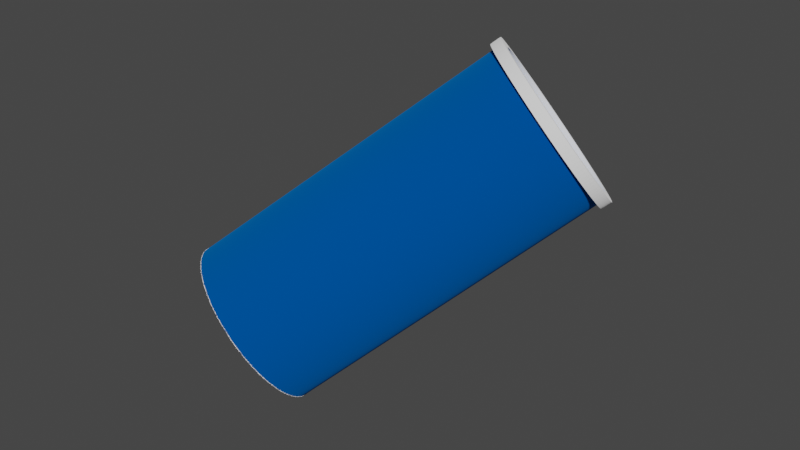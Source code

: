 # Source: cilindre.blend  (saved by Blender 4.2.66; exported with 4.5.12 LTS)
import bpy
from mathutils import Matrix  # noqa: F401  (used for matrix-valued properties, if any)

bpy.ops.wm.read_factory_settings(use_empty=True)
scene = bpy.context.scene
scene.name = 'Scene'

# ---- materials (node trees are filled in below, after node groups)
mat_white = bpy.data.materials.new('White')
mat_azurebluedark = bpy.data.materials.new('AzureBlueDark')

# ---- material node trees
mat_white.use_nodes = True; mat_white.node_tree.nodes.clear()
_N = mat_white.node_tree.nodes; _L = mat_white.node_tree.links
n0 = _N.new('ShaderNodeBsdfPrincipled'); n0.name = 'Principled BSDF'; n0.location = (10, 300)
n0.inputs[0].default_value = (1.0, 1.0, 1.0, 1.0)
n0.inputs[1].default_value = 1.0
n0.inputs[2].default_value = 1.0
n0.inputs[3].default_value = 0.0
n0.inputs[13].default_value = 1.0
n1 = _N.new('ShaderNodeOutputMaterial'); n1.name = 'Material Output'; n1.location = (300, 300)
_L.new(n0.outputs[0], n1.inputs[0])
n1.is_active_output = True
mat_azurebluedark.use_nodes = True; mat_azurebluedark.node_tree.nodes.clear()
_N = mat_azurebluedark.node_tree.nodes; _L = mat_azurebluedark.node_tree.links
n0 = _N.new('ShaderNodeBsdfPrincipled'); n0.name = 'Principled BSDF'; n0.location = (10, 300)
n0.inputs[0].default_value = (0.0, 0.2, 0.6, 1.0)
n0.inputs[1].default_value = 1.0
n0.inputs[2].default_value = 1.0
n0.inputs[3].default_value = 0.0
n0.inputs[13].default_value = 1.0
n0.inputs[27].default_value = (0.0, 0.2, 0.6, 1.0)
n1 = _N.new('ShaderNodeOutputMaterial'); n1.name = 'Material Output'; n1.location = (300, 300)
_L.new(n0.outputs[0], n1.inputs[0])
n1.is_active_output = True

# ---- world
world_world = bpy.data.worlds.new('World'); scene.world = world_world
world_world.use_nodes = True; world_world.node_tree.nodes.clear()
_N = world_world.node_tree.nodes; _L = world_world.node_tree.links
n0 = _N.new('ShaderNodeOutputWorld'); n0.name = 'World Output'; n0.location = (300, 300)
n1 = _N.new('ShaderNodeBackground'); n1.name = 'Background'; n1.location = (10, 300)
n1.inputs[0].default_value = (0.05088, 0.05088, 0.05088, 1.0)
_L.new(n1.outputs[0], n0.inputs[0])
n0.is_active_output = True
world_world.color = (0.05088, 0.05088, 0.05088)
world_world.use_sun_shadow = False
world_world.sun_shadow_jitter_overblur = 0.0

# ---- meshes
me_placeholder_mesh_004 = bpy.data.meshes.new('placeholder_mesh.004')
me_placeholder_mesh_004.from_pydata([(4.0, 0.0, 0.0), (3.995, 0.1963, 0.0), (3.981, 0.3921, 0.0), (3.957, 0.5869, 0.0), (3.923, 0.7804, 0.0), (3.88, 0.9719, 0.0), (3.828, 1.161, 0.0), (3.766, 1.348, 0.0), (3.696, 1.531, 0.0), (3.616, 1.71, 0.0), (3.528, 1.886, 0.0), (3.431, 2.056, 0.0), (3.326, 2.222, 0.0), (3.213, 2.383, 0.0), (3.092, 2.538, 0.0), (2.964, 2.686, 0.0), (2.828, 2.828, 0.0), (2.686, 2.964, 0.0), (2.538, 3.092, 0.0), (2.383, 3.213, 0.0), (2.222, 3.326, 0.0), (2.056, 3.431, 0.0), (1.886, 3.528, 0.0), (1.71, 3.616, 0.0), (1.531, 3.696, 0.0), (1.348, 3.766, 0.0), (1.161, 3.828, 0.0), (0.9719, 3.88, 0.0), (0.7804, 3.923, 0.0), (0.5869, 3.957, 0.0), (0.3921, 3.981, 0.0), (0.1963, 3.995, 0.0), (-4.196e-15, 4.0, 0.0), (-0.1963, 3.995, 0.0), (-0.3921, 3.981, 0.0), (-0.5869, 3.957, 0.0), (-0.7804, 3.923, 0.0), (-0.9719, 3.88, 0.0), (-1.161, 3.828, 0.0), (-1.348, 3.766, 0.0), (-1.531, 3.696, 0.0), (-1.71, 3.616, 0.0), (-1.886, 3.528, 0.0), (-2.056, 3.431, 0.0), (-2.222, 3.326, 0.0), (-2.383, 3.213, 0.0), (-2.538, 3.092, 0.0), (-2.686, 2.964, 0.0), (-2.828, 2.828, 0.0), (-2.964, 2.686, 0.0), (-3.092, 2.538, 0.0), (-3.213, 2.383, 0.0), (-3.326, 2.222, 0.0), (-3.431, 2.056, 0.0), (-3.528, 1.886, 0.0), (-3.616, 1.71, 0.0), (-3.696, 1.531, 0.0), (-3.766, 1.348, 0.0), (-3.828, 1.161, 0.0), (-3.88, 0.9719, 0.0), (-3.923, 0.7804, 0.0), (-3.957, 0.5869, 0.0), (-3.981, 0.3921, 0.0), (-3.995, 0.1963, 0.0), (-4.0, 9.372e-15, 0.0), (-3.995, -0.1963, 0.0), (-3.981, -0.3921, 0.0), (-3.957, -0.5869, 0.0), (-3.923, -0.7804, 0.0), (-3.88, -0.9719, 0.0), (-3.828, -1.161, 0.0), (-3.766, -1.348, 0.0), (-3.696, -1.531, 0.0), (-3.616, -1.71, 0.0), (-3.528, -1.886, 0.0), (-3.431, -2.056, 0.0), (-3.326, -2.222, 0.0), (-3.213, -2.383, 0.0), (-3.092, -2.538, 0.0), (-2.964, -2.686, 0.0), (-2.828, -2.828, 0.0), (-2.686, -2.964, 0.0), (-2.538, -3.092, 0.0), (-2.383, -3.213, 0.0), (-2.222, -3.326, 0.0), (-2.056, -3.431, 0.0), (-1.886, -3.528, 0.0), (-1.71, -3.616, 0.0), (-1.531, -3.696, 0.0), (-1.348, -3.766, 0.0), (-1.161, -3.828, 0.0), (-0.9719, -3.88, 0.0), (-0.7804, -3.923, 0.0), (-0.5869, -3.957, 0.0), (-0.3921, -3.981, 0.0), (-0.1963, -3.995, 0.0), (-2.916e-14, -4.0, 0.0), (0.1963, -3.995, 0.0), (0.3921, -3.981, 0.0), (0.5869, -3.957, 0.0), (0.7804, -3.923, 0.0), (0.9719, -3.88, 0.0), (1.161, -3.828, 0.0), (1.348, -3.766, 0.0), (1.531, -3.696, 0.0), (1.71, -3.616, 0.0), (1.886, -3.528, 0.0), (2.056, -3.431, 0.0), (2.222, -3.326, 0.0), (2.383, -3.213, 0.0), (2.538, -3.092, 0.0), (2.686, -2.964, 0.0), (2.828, -2.828, 0.0), (2.964, -2.686, 0.0), (3.092, -2.538, 0.0), (3.213, -2.383, 0.0), (3.326, -2.222, 0.0), (3.431, -2.056, 0.0), (3.528, -1.886, 0.0), (3.616, -1.71, 0.0), (3.696, -1.531, 0.0), (3.766, -1.348, 0.0), (3.828, -1.161, 0.0), (3.88, -0.9719, 0.0), (3.923, -0.7804, 0.0), (3.957, -0.5869, 0.0), (3.981, -0.3921, 0.0), (3.995, -0.1963, 0.0), (4.0, -5.072e-14, 0.0), (4.0, 9.229e-07, -16.0), (3.995, 0.1963, -16.0), (3.981, 0.3921, -16.0), (3.957, 0.5869, -16.0), (3.923, 0.7804, -16.0), (3.88, 0.9719, -16.0), (3.828, 1.161, -16.0), (3.766, 1.348, -16.0), (3.696, 1.531, -16.0), (3.616, 1.71, -16.0), (3.528, 1.886, -16.0), (3.431, 2.056, -16.0), (3.326, 2.222, -16.0), (3.213, 2.383, -16.0), (3.092, 2.538, -16.0), (2.964, 2.686, -16.0), (2.828, 2.828, -16.0), (2.686, 2.964, -16.0), (2.538, 3.092, -16.0), (2.383, 3.213, -16.0), (2.222, 3.326, -16.0), (2.056, 3.431, -16.0), (1.886, 3.528, -16.0), (1.71, 3.616, -16.0), (1.531, 3.696, -16.0), (1.348, 3.766, -16.0), (1.161, 3.828, -16.0), (0.9719, 3.88, -16.0), (0.7804, 3.923, -16.0), (0.5869, 3.957, -16.0), (0.3921, 3.981, -16.0), (0.1963, 3.995, -16.0), (2.964e-06, 4.0, -16.0), (-0.1963, 3.995, -16.0), (-0.3921, 3.981, -16.0), (-0.5869, 3.957, -16.0), (-0.7804, 3.923, -16.0), (-0.9719, 3.88, -16.0), (-1.161, 3.828, -16.0), (-1.348, 3.766, -16.0), (-1.531, 3.696, -16.0), (-1.71, 3.616, -16.0), (-1.886, 3.528, -16.0), (-2.056, 3.431, -16.0), (-2.222, 3.326, -16.0), (-2.383, 3.213, -16.0), (-2.538, 3.092, -16.0), (-2.686, 2.964, -16.0), (-2.828, 2.828, -16.0), (-2.964, 2.686, -16.0), (-3.092, 2.538, -16.0), (-3.213, 2.383, -16.0), (-3.326, 2.222, -16.0), (-3.431, 2.056, -16.0), (-3.528, 1.886, -16.0), (-3.616, 1.71, -16.0), (-3.696, 1.531, -16.0), (-3.766, 1.348, -16.0), (-3.828, 1.161, -16.0), (-3.88, 0.9719, -16.0), (-3.923, 0.7804, -16.0), (-3.957, 0.5869, -16.0), (-3.981, 0.3921, -16.0), (-3.995, 0.1963, -16.0), (-4.0, 1.127e-06, -16.0), (-3.995, -0.1963, -16.0), (-3.981, -0.3921, -16.0), (-3.957, -0.5869, -16.0), (-3.923, -0.7804, -16.0), (-3.88, -0.9719, -16.0), (-3.828, -1.161, -16.0), (-3.766, -1.348, -16.0), (-3.696, -1.531, -16.0), (-3.616, -1.71, -16.0), (-3.528, -1.886, -16.0), (-3.431, -2.056, -16.0), (-3.326, -2.222, -16.0), (-3.213, -2.383, -16.0), (-3.092, -2.538, -16.0), (-2.964, -2.686, -16.0), (-2.828, -2.828, -16.0), (-2.686, -2.964, -16.0), (-2.538, -3.092, -16.0), (-2.383, -3.213, -16.0), (-2.222, -3.326, -16.0), (-2.056, -3.431, -16.0), (-1.886, -3.528, -16.0), (-1.71, -3.616, -16.0), (-1.531, -3.696, -16.0), (-1.348, -3.766, -16.0), (-1.161, -3.828, -16.0), (-0.9719, -3.88, -16.0), (-0.7804, -3.923, -16.0), (-0.5869, -3.957, -16.0), (-0.3921, -3.981, -16.0), (-0.1963, -3.995, -16.0), (2.758e-06, -4.0, -16.0), (0.1963, -3.995, -16.0), (0.3921, -3.981, -16.0), (0.5869, -3.957, -16.0), (0.7804, -3.923, -16.0), (0.9719, -3.88, -16.0), (1.161, -3.828, -16.0), (1.348, -3.766, -16.0), (1.531, -3.696, -16.0), (1.71, -3.616, -16.0), (1.886, -3.528, -16.0), (2.056, -3.431, -16.0), (2.222, -3.326, -16.0), (2.383, -3.213, -16.0), (2.538, -3.092, -16.0), (2.686, -2.964, -16.0), (2.828, -2.828, -16.0), (2.964, -2.686, -16.0), (3.092, -2.538, -16.0), (3.213, -2.383, -16.0), (3.326, -2.222, -16.0), (3.431, -2.056, -16.0), (3.528, -1.886, -16.0), (3.616, -1.71, -16.0), (3.696, -1.531, -16.0), (3.766, -1.348, -16.0), (3.828, -1.161, -16.0), (3.88, -0.9719, -16.0), (3.923, -0.7804, -16.0), (3.957, -0.5869, -16.0), (3.981, -0.3921, -16.0), (3.995, -0.1963, -16.0), (4.0, 9.229e-07, -16.0)], [(0, 1), (1, 2), (2, 3), (3, 4), (4, 5), (5, 6), (6, 7), (7, 8), (8, 9), (9, 10), (10, 11), (11, 12), (12, 13), (13, 14), (14, 15), (15, 16), (16, 17), (17, 18), (18, 19), (19, 20), (20, 21), (21, 22), (22, 23), (23, 24), (24, 25), (25, 26), (26, 27), (27, 28), (28, 29), (29, 30), (30, 31), (31, 32), (32, 33), (33, 34), (34, 35), (35, 36), (36, 37), (37, 38), (38, 39), (39, 40), (40, 41), (41, 42), (42, 43), (43, 44), (44, 45), (45, 46), (46, 47), (47, 48), (48, 49), (49, 50), (50, 51), (51, 52), (52, 53), (53, 54), (54, 55), (55, 56), (56, 57), (57, 58), (58, 59), (59, 60), (60, 61), (61, 62), (62, 63), (63, 64), (64, 65), (65, 66), (66, 67), (67, 68), (68, 69), (69, 70), (70, 71), (71, 72), (72, 73), (73, 74), (74, 75), (75, 76), (76, 77), (77, 78), (78, 79), (79, 80), (80, 81), (81, 82), (82, 83), (83, 84), (84, 85), (85, 86), (86, 87), (87, 88), (88, 89), (89, 90), (90, 91), (91, 92), (92, 93), (93, 94), (94, 95), (95, 96), (96, 97), (97, 98), (98, 99), (99, 100), (100, 101), (101, 102), (102, 103), (103, 104), (104, 105), (105, 106), (106, 107), (107, 108), (108, 109), (109, 110), (110, 111), (111, 112), (112, 113), (113, 114), (114, 115), (115, 116), (116, 117), (117, 118), (118, 119), (119, 120), (120, 121), (121, 122), (122, 123), (123, 124), (124, 125), (125, 126), (126, 127), (127, 128), (129, 130), (130, 131), (131, 132), (132, 133), (133, 134), (134, 135), (135, 136), (136, 137), (137, 138), (138, 139), (139, 140), (140, 141), (141, 142), (142, 143), (143, 144), (144, 145), (145, 146), (146, 147), (147, 148), (148, 149), (149, 150), (150, 151), (151, 152), (152, 153), (153, 154), (154, 155), (155, 156), (156, 157), (157, 158), (158, 159), (159, 160), (160, 161), (161, 162), (162, 163), (163, 164), (164, 165), (165, 166), (166, 167), (167, 168), (168, 169), (169, 170), (170, 171), (171, 172), (172, 173), (173, 174), (174, 175), (175, 176), (176, 177), (177, 178), (178, 179), (179, 180), (180, 181), (181, 182), (182, 183), (183, 184), (184, 185), (185, 186), (186, 187), (187, 188), (188, 189), (189, 190), (190, 191), (191, 192), (192, 193), (193, 194), (194, 195), (195, 196), (196, 197), (197, 198), (198, 199), (199, 200), (200, 201), (201, 202), (202, 203), (203, 204), (204, 205), (205, 206), (206, 207), (207, 208), (208, 209), (209, 210), (210, 211), (211, 212), (212, 213), (213, 214), (214, 215), (215, 216), (216, 217), (217, 218), (218, 219), (219, 220), (220, 221), (221, 222), (222, 223), (223, 224), (224, 225), (225, 226), (226, 227), (227, 228), (228, 229), (229, 230), (230, 231), (231, 232), (232, 233), (233, 234), (234, 235), (235, 236), (236, 237), (237, 238), (238, 239), (239, 240), (240, 241), (241, 242), (242, 243), (243, 244), (244, 245), (245, 246), (246, 247), (247, 248), (248, 249), (249, 250), (250, 251), (251, 252), (252, 253), (253, 254), (254, 255), (255, 256), (256, 257)], [])
me_placeholder_mesh_004.materials.append(mat_white)
me_placeholder_mesh_004.update()
me_ellipticcylindermesh_003 = bpy.data.meshes.new('EllipticCylinderMesh.003')
me_ellipticcylindermesh_003.from_pydata([(1.0, 0.0, -8.0), (0.9995, 0.03141, -8.0), (0.998, 0.06279, -8.0), (0.9956, 0.09411, -8.0), (0.9921, 0.1253, -8.0), (0.9877, 0.1564, -8.0), (0.9823, 0.1874, -8.0), (0.9759, 0.2181, -8.0), (0.9686, 0.2487, -8.0), (0.9603, 0.279, -8.0), (0.9511, 0.309, -8.0), (0.9409, 0.3387, -8.0), (0.9298, 0.3681, -8.0), (0.9178, 0.3971, -8.0), (0.9048, 0.4258, -8.0), (0.891, 0.454, -8.0), (0.8763, 0.4818, -8.0), (0.8607, 0.509, -8.0), (0.8443, 0.5358, -8.0), (0.8271, 0.5621, -8.0), (0.809, 0.5878, -8.0), (0.7902, 0.6129, -8.0), (0.7705, 0.6374, -8.0), (0.7501, 0.6613, -8.0), (0.729, 0.6845, -8.0), (0.7071, 0.7071, -8.0), (0.6845, 0.729, -8.0), (0.6613, 0.7501, -8.0), (0.6374, 0.7705, -8.0), (0.6129, 0.7902, -8.0), (0.5878, 0.809, -8.0), (0.5621, 0.8271, -8.0), (0.5358, 0.8443, -8.0), (0.509, 0.8607, -8.0), (0.4818, 0.8763, -8.0), (0.454, 0.891, -8.0), (0.4258, 0.9048, -8.0), (0.3971, 0.9178, -8.0), (0.3681, 0.9298, -8.0), (0.3387, 0.9409, -8.0), (0.309, 0.9511, -8.0), (0.279, 0.9603, -8.0), (0.2487, 0.9686, -8.0), (0.2181, 0.9759, -8.0), (0.1874, 0.9823, -8.0), (0.1564, 0.9877, -8.0), (0.1253, 0.9921, -8.0), (0.09411, 0.9956, -8.0), (0.06279, 0.998, -8.0), (0.03141, 0.9995, -8.0), (-1.271e-15, 1.0, -8.0), (-0.03141, 0.9995, -8.0), (-0.06279, 0.998, -8.0), (-0.09411, 0.9956, -8.0), (-0.1253, 0.9921, -8.0), (-0.1564, 0.9877, -8.0), (-0.1874, 0.9823, -8.0), (-0.2181, 0.9759, -8.0), (-0.2487, 0.9686, -8.0), (-0.279, 0.9603, -8.0), (-0.309, 0.9511, -8.0), (-0.3387, 0.9409, -8.0), (-0.3681, 0.9298, -8.0), (-0.3971, 0.9178, -8.0), (-0.4258, 0.9048, -8.0), (-0.454, 0.891, -8.0), (-0.4818, 0.8763, -8.0), (-0.509, 0.8607, -8.0), (-0.5358, 0.8443, -8.0), (-0.5621, 0.8271, -8.0), (-0.5878, 0.809, -8.0), (-0.6129, 0.7902, -8.0), (-0.6374, 0.7705, -8.0), (-0.6613, 0.7501, -8.0), (-0.6845, 0.729, -8.0), (-0.7071, 0.7071, -8.0), (-0.729, 0.6845, -8.0), (-0.7501, 0.6613, -8.0), (-0.7705, 0.6374, -8.0), (-0.7902, 0.6129, -8.0), (-0.809, 0.5878, -8.0), (-0.8271, 0.5621, -8.0), (-0.8443, 0.5358, -8.0), (-0.8607, 0.509, -8.0), (-0.8763, 0.4818, -8.0), (-0.891, 0.454, -8.0), (-0.9048, 0.4258, -8.0), (-0.9178, 0.3971, -8.0), (-0.9298, 0.3681, -8.0), (-0.9409, 0.3387, -8.0), (-0.9511, 0.309, -8.0), (-0.9603, 0.279, -8.0), (-0.9686, 0.2487, -8.0), (-0.9759, 0.2181, -8.0), (-0.9823, 0.1874, -8.0), (-0.9877, 0.1564, -8.0), (-0.9921, 0.1253, -8.0), (-0.9956, 0.09411, -8.0), (-0.998, 0.06279, -8.0), (-0.9995, 0.03141, -8.0), (-1.0, 4.563e-15, -8.0), (-0.9995, -0.03141, -8.0), (-0.998, -0.06279, -8.0), (-0.9956, -0.09411, -8.0), (-0.9921, -0.1253, -8.0), (-0.9877, -0.1564, -8.0), (-0.9823, -0.1874, -8.0), (-0.9759, -0.2181, -8.0), (-0.9686, -0.2487, -8.0), (-0.9603, -0.279, -8.0), (-0.9511, -0.309, -8.0), (-0.9409, -0.3387, -8.0), (-0.9298, -0.3681, -8.0), (-0.9178, -0.3971, -8.0), (-0.9048, -0.4258, -8.0), (-0.891, -0.454, -8.0), (-0.8763, -0.4818, -8.0), (-0.8607, -0.509, -8.0), (-0.8443, -0.5358, -8.0), (-0.8271, -0.5621, -8.0), (-0.809, -0.5878, -8.0), (-0.7902, -0.6129, -8.0), (-0.7705, -0.6374, -8.0), (-0.7501, -0.6613, -8.0), (-0.729, -0.6845, -8.0), (-0.7071, -0.7071, -8.0), (-0.6845, -0.729, -8.0), (-0.6613, -0.7501, -8.0), (-0.6374, -0.7705, -8.0), (-0.6129, -0.7902, -8.0), (-0.5878, -0.809, -8.0), (-0.5621, -0.8271, -8.0), (-0.5358, -0.8443, -8.0), (-0.509, -0.8607, -8.0), (-0.4818, -0.8763, -8.0), (-0.454, -0.891, -8.0), (-0.4258, -0.9048, -8.0), (-0.3971, -0.9178, -8.0), (-0.3681, -0.9298, -8.0), (-0.3387, -0.9409, -8.0), (-0.309, -0.9511, -8.0), (-0.279, -0.9603, -8.0), (-0.2487, -0.9686, -8.0), (-0.2181, -0.9759, -8.0), (-0.1874, -0.9823, -8.0), (-0.1564, -0.9877, -8.0), (-0.1253, -0.9921, -8.0), (-0.09411, -0.9956, -8.0), (-0.06279, -0.998, -8.0), (-0.03141, -0.9995, -8.0), (-1.351e-14, -1.0, -8.0), (0.03141, -0.9995, -8.0), (0.06279, -0.998, -8.0), (0.09411, -0.9956, -8.0), (0.1253, -0.9921, -8.0), (0.1564, -0.9877, -8.0), (0.1874, -0.9823, -8.0), (0.2181, -0.9759, -8.0), (0.2487, -0.9686, -8.0), (0.279, -0.9603, -8.0), (0.309, -0.9511, -8.0), (0.3387, -0.9409, -8.0), (0.3681, -0.9298, -8.0), (0.3971, -0.9178, -8.0), (0.4258, -0.9048, -8.0), (0.454, -0.891, -8.0), (0.4818, -0.8763, -8.0), (0.509, -0.8607, -8.0), (0.5358, -0.8443, -8.0), (0.5621, -0.8271, -8.0), (0.5878, -0.809, -8.0), (0.6129, -0.7902, -8.0), (0.6374, -0.7705, -8.0), (0.6613, -0.7501, -8.0), (0.6845, -0.729, -8.0), (0.7071, -0.7071, -8.0), (0.729, -0.6845, -8.0), (0.7501, -0.6613, -8.0), (0.7705, -0.6374, -8.0), (0.7902, -0.6129, -8.0), (0.809, -0.5878, -8.0), (0.8271, -0.5621, -8.0), (0.8443, -0.5358, -8.0), (0.8607, -0.509, -8.0), (0.8763, -0.4818, -8.0), (0.891, -0.454, -8.0), (0.9048, -0.4258, -8.0), (0.9178, -0.3971, -8.0), (0.9298, -0.3681, -8.0), (0.9409, -0.3387, -8.0), (0.9511, -0.309, -8.0), (0.9603, -0.279, -8.0), (0.9686, -0.2487, -8.0), (0.9759, -0.2181, -8.0), (0.9823, -0.1874, -8.0), (0.9877, -0.1564, -8.0), (0.9921, -0.1253, -8.0), (0.9956, -0.09411, -8.0), (0.998, -0.06279, -8.0), (0.9995, -0.03141, -8.0), (1.0, -2.245e-14, -8.0), (1.0, 0.0, 8.0), (0.9995, 0.03141, 8.0), (0.998, 0.06279, 8.0), (0.9956, 0.09411, 8.0), (0.9921, 0.1253, 8.0), (0.9877, 0.1564, 8.0), (0.9823, 0.1874, 8.0), (0.9759, 0.2181, 8.0), (0.9686, 0.2487, 8.0), (0.9603, 0.279, 8.0), (0.9511, 0.309, 8.0), (0.9409, 0.3387, 8.0), (0.9298, 0.3681, 8.0), (0.9178, 0.3971, 8.0), (0.9048, 0.4258, 8.0), (0.891, 0.454, 8.0), (0.8763, 0.4818, 8.0), (0.8607, 0.509, 8.0), (0.8443, 0.5358, 8.0), (0.8271, 0.5621, 8.0), (0.809, 0.5878, 8.0), (0.7902, 0.6129, 8.0), (0.7705, 0.6374, 8.0), (0.7501, 0.6613, 8.0), (0.729, 0.6845, 8.0), (0.7071, 0.7071, 8.0), (0.6845, 0.729, 8.0), (0.6613, 0.7501, 8.0), (0.6374, 0.7705, 8.0), (0.6129, 0.7902, 8.0), (0.5878, 0.809, 8.0), (0.5621, 0.8271, 8.0), (0.5358, 0.8443, 8.0), (0.509, 0.8607, 8.0), (0.4818, 0.8763, 8.0), (0.454, 0.891, 8.0), (0.4258, 0.9048, 8.0), (0.3971, 0.9178, 8.0), (0.3681, 0.9298, 8.0), (0.3387, 0.9409, 8.0), (0.309, 0.9511, 8.0), (0.279, 0.9603, 8.0), (0.2487, 0.9686, 8.0), (0.2181, 0.9759, 8.0), (0.1874, 0.9823, 8.0), (0.1564, 0.9877, 8.0), (0.1253, 0.9921, 8.0), (0.09411, 0.9956, 8.0), (0.06279, 0.998, 8.0), (0.03141, 0.9995, 8.0), (-1.271e-15, 1.0, 8.0), (-0.03141, 0.9995, 8.0), (-0.06279, 0.998, 8.0), (-0.09411, 0.9956, 8.0), (-0.1253, 0.9921, 8.0), (-0.1564, 0.9877, 8.0), (-0.1874, 0.9823, 8.0), (-0.2181, 0.9759, 8.0), (-0.2487, 0.9686, 8.0), (-0.279, 0.9603, 8.0), (-0.309, 0.9511, 8.0), (-0.3387, 0.9409, 8.0), (-0.3681, 0.9298, 8.0), (-0.3971, 0.9178, 8.0), (-0.4258, 0.9048, 8.0), (-0.454, 0.891, 8.0), (-0.4818, 0.8763, 8.0), (-0.509, 0.8607, 8.0), (-0.5358, 0.8443, 8.0), (-0.5621, 0.8271, 8.0), (-0.5878, 0.809, 8.0), (-0.6129, 0.7902, 8.0), (-0.6374, 0.7705, 8.0), (-0.6613, 0.7501, 8.0), (-0.6845, 0.729, 8.0), (-0.7071, 0.7071, 8.0), (-0.729, 0.6845, 8.0), (-0.7501, 0.6613, 8.0), (-0.7705, 0.6374, 8.0), (-0.7902, 0.6129, 8.0), (-0.809, 0.5878, 8.0), (-0.8271, 0.5621, 8.0), (-0.8443, 0.5358, 8.0), (-0.8607, 0.509, 8.0), (-0.8763, 0.4818, 8.0), (-0.891, 0.454, 8.0), (-0.9048, 0.4258, 8.0), (-0.9178, 0.3971, 8.0), (-0.9298, 0.3681, 8.0), (-0.9409, 0.3387, 8.0), (-0.9511, 0.309, 8.0), (-0.9603, 0.279, 8.0), (-0.9686, 0.2487, 8.0), (-0.9759, 0.2181, 8.0), (-0.9823, 0.1874, 8.0), (-0.9877, 0.1564, 8.0), (-0.9921, 0.1253, 8.0), (-0.9956, 0.09411, 8.0), (-0.998, 0.06279, 8.0), (-0.9995, 0.03141, 8.0), (-1.0, 4.563e-15, 8.0), (-0.9995, -0.03141, 8.0), (-0.998, -0.06279, 8.0), (-0.9956, -0.09411, 8.0), (-0.9921, -0.1253, 8.0), (-0.9877, -0.1564, 8.0), (-0.9823, -0.1874, 8.0), (-0.9759, -0.2181, 8.0), (-0.9686, -0.2487, 8.0), (-0.9603, -0.279, 8.0), (-0.9511, -0.309, 8.0), (-0.9409, -0.3387, 8.0), (-0.9298, -0.3681, 8.0), (-0.9178, -0.3971, 8.0), (-0.9048, -0.4258, 8.0), (-0.891, -0.454, 8.0), (-0.8763, -0.4818, 8.0), (-0.8607, -0.509, 8.0), (-0.8443, -0.5358, 8.0), (-0.8271, -0.5621, 8.0), (-0.809, -0.5878, 8.0), (-0.7902, -0.6129, 8.0), (-0.7705, -0.6374, 8.0), (-0.7501, -0.6613, 8.0), (-0.729, -0.6845, 8.0), (-0.7071, -0.7071, 8.0), (-0.6845, -0.729, 8.0), (-0.6613, -0.7501, 8.0), (-0.6374, -0.7705, 8.0), (-0.6129, -0.7902, 8.0), (-0.5878, -0.809, 8.0), (-0.5621, -0.8271, 8.0), (-0.5358, -0.8443, 8.0), (-0.509, -0.8607, 8.0), (-0.4818, -0.8763, 8.0), (-0.454, -0.891, 8.0), (-0.4258, -0.9048, 8.0), (-0.3971, -0.9178, 8.0), (-0.3681, -0.9298, 8.0), (-0.3387, -0.9409, 8.0), (-0.309, -0.9511, 8.0), (-0.279, -0.9603, 8.0), (-0.2487, -0.9686, 8.0), (-0.2181, -0.9759, 8.0), (-0.1874, -0.9823, 8.0), (-0.1564, -0.9877, 8.0), (-0.1253, -0.9921, 8.0), (-0.09411, -0.9956, 8.0), (-0.06279, -0.998, 8.0), (-0.03141, -0.9995, 8.0), (-1.351e-14, -1.0, 8.0), (0.03141, -0.9995, 8.0), (0.06279, -0.998, 8.0), (0.09411, -0.9956, 8.0), (0.1253, -0.9921, 8.0), (0.1564, -0.9877, 8.0), (0.1874, -0.9823, 8.0), (0.2181, -0.9759, 8.0), (0.2487, -0.9686, 8.0), (0.279, -0.9603, 8.0), (0.309, -0.9511, 8.0), (0.3387, -0.9409, 8.0), (0.3681, -0.9298, 8.0), (0.3971, -0.9178, 8.0), (0.4258, -0.9048, 8.0), (0.454, -0.891, 8.0), (0.4818, -0.8763, 8.0), (0.509, -0.8607, 8.0), (0.5358, -0.8443, 8.0), (0.5621, -0.8271, 8.0), (0.5878, -0.809, 8.0), (0.6129, -0.7902, 8.0), (0.6374, -0.7705, 8.0), (0.6613, -0.7501, 8.0), (0.6845, -0.729, 8.0), (0.7071, -0.7071, 8.0), (0.729, -0.6845, 8.0), (0.7501, -0.6613, 8.0), (0.7705, -0.6374, 8.0), (0.7902, -0.6129, 8.0), (0.809, -0.5878, 8.0), (0.8271, -0.5621, 8.0), (0.8443, -0.5358, 8.0), (0.8607, -0.509, 8.0), (0.8763, -0.4818, 8.0), (0.891, -0.454, 8.0), (0.9048, -0.4258, 8.0), (0.9178, -0.3971, 8.0), (0.9298, -0.3681, 8.0), (0.9409, -0.3387, 8.0), (0.9511, -0.309, 8.0), (0.9603, -0.279, 8.0), (0.9686, -0.2487, 8.0), (0.9759, -0.2181, 8.0), (0.9823, -0.1874, 8.0), (0.9877, -0.1564, 8.0), (0.9921, -0.1253, 8.0), (0.9956, -0.09411, 8.0), (0.998, -0.06279, 8.0), (0.9995, -0.03141, 8.0), (1.0, -2.245e-14, 8.0), (2.945e-08, 1.0, 8.0), (-0.1951, 0.9808, 8.0), (-0.3827, 0.9239, 8.0), (-0.5556, 0.8315, 8.0), (-0.7071, 0.7071, 8.0), (-0.8315, 0.5556, 8.0), (-0.9239, 0.3827, 8.0), (-0.9808, 0.1951, 8.0), (-1.0, -1.606e-07, 8.0), (-0.9808, -0.1951, 8.0), (-0.9239, -0.3827, 8.0), (-0.8315, -0.5556, 8.0), (-0.7071, -0.7071, 8.0), (-0.5556, -0.8315, 8.0), (-0.3827, -0.9239, 8.0), (-0.1951, -0.9808, 8.0), (-2.945e-08, -1.0, 8.0), (0.1951, -0.9808, 8.0), (0.3827, -0.9239, 8.0), (0.5556, -0.8315, 8.0), (0.7071, -0.7071, 8.0), (0.8315, -0.5556, 8.0), (0.9239, -0.3827, 8.0), (0.9808, -0.1951, 8.0), (1.0, -1.253e-07, 8.0), (0.9808, 0.1951, 8.0), (0.9239, 0.3827, 8.0), (0.8315, 0.5556, 8.0), (0.7071, 0.7071, 8.0), (0.5556, 0.8315, 8.0), (0.3827, 0.9239, 8.0), (0.1951, 0.9808, 8.0), (-8.976e-08, 1.0, -8.0), (-0.1951, 0.9808, -8.0), (-0.3827, 0.9239, -8.0), (-0.5556, 0.8315, -8.0), (-0.7071, 0.7071, -8.0), (-0.8315, 0.5556, -8.0), (-0.9239, 0.3827, -8.0), (-0.9808, 0.1951, -8.0), (-1.0, 1.626e-07, -8.0), (-0.9808, -0.1951, -8.0), (-0.9239, -0.3827, -8.0), (-0.8315, -0.5556, -8.0), (-0.7071, -0.7071, -8.0), (-0.5556, -0.8315, -8.0), (-0.3827, -0.9239, -8.0), (-0.1951, -0.9808, -8.0), (-1.487e-07, -1.0, -8.0), (0.1951, -0.9808, -8.0), (0.3827, -0.9239, -8.0), (0.5556, -0.8315, -8.0), (0.7071, -0.7071, -8.0), (0.8315, -0.5556, -8.0), (0.9239, -0.3827, -8.0), (0.9808, -0.1951, -8.0), (1.0, 1.979e-07, -8.0), (0.9808, 0.1951, -8.0), (0.9239, 0.3827, -8.0), (0.8315, 0.5556, -8.0), (0.7071, 0.7071, -8.0), (0.5556, 0.8315, -8.0), (0.3827, 0.9239, -8.0), (0.1951, 0.9808, -8.0)], [], [(92, 91, 292, 293), (197, 196, 397, 398), (93, 92, 293, 294), (198, 197, 398, 399), (94, 93, 294, 295), (199, 198, 399, 400), (95, 94, 295, 296), (200, 199, 400, 401), (96, 95, 296, 297), (97, 96, 297, 298), (98, 97, 298, 299), (99, 98, 299, 300), (100, 99, 300, 301), (101, 100, 301, 302), (102, 101, 302, 303), (103, 102, 303, 304), (104, 103, 304, 305), (105, 104, 305, 306), (1, 0, 201, 202), (106, 105, 306, 307), (2, 1, 202, 203), (107, 106, 307, 308), (3, 2, 203, 204), (108, 107, 308, 309), (4, 3, 204, 205), (109, 108, 309, 310), (5, 4, 205, 206), (110, 109, 310, 311), (6, 5, 206, 207), (111, 110, 311, 312), (7, 6, 207, 208), (112, 111, 312, 313), (8, 7, 208, 209), (113, 112, 313, 314), (9, 8, 209, 210), (114, 113, 314, 315), (10, 9, 210, 211), (115, 114, 315, 316), (11, 10, 211, 212), (116, 115, 316, 317), (12, 11, 212, 213), (117, 116, 317, 318), (13, 12, 213, 214), (118, 117, 318, 319), (14, 13, 214, 215), (119, 118, 319, 320), (15, 14, 215, 216), (120, 119, 320, 321), (16, 15, 216, 217), (121, 120, 321, 322), (17, 16, 217, 218), (122, 121, 322, 323), (18, 17, 218, 219), (123, 122, 323, 324), (19, 18, 219, 220), (124, 123, 324, 325), (20, 19, 220, 221), (125, 124, 325, 326), (21, 20, 221, 222), (126, 125, 326, 327), (22, 21, 222, 223), (127, 126, 327, 328), (23, 22, 223, 224), (128, 127, 328, 329), (24, 23, 224, 225), (129, 128, 329, 330), (25, 24, 225, 226), (130, 129, 330, 331), (26, 25, 226, 227), (131, 130, 331, 332), (27, 26, 227, 228), (132, 131, 332, 333), (28, 27, 228, 229), (133, 132, 333, 334), (29, 28, 229, 230), (134, 133, 334, 335), (30, 29, 230, 231), (135, 134, 335, 336), (31, 30, 231, 232), (136, 135, 336, 337), (32, 31, 232, 233), (137, 136, 337, 338), (33, 32, 233, 234), (138, 137, 338, 339), (34, 33, 234, 235), (139, 138, 339, 340), (35, 34, 235, 236), (140, 139, 340, 341), (36, 35, 236, 237), (141, 140, 341, 342), (37, 36, 237, 238), (142, 141, 342, 343), (38, 37, 238, 239), (143, 142, 343, 344), (39, 38, 239, 240), (144, 143, 344, 345), (40, 39, 240, 241), (145, 144, 345, 346), (41, 40, 241, 242), (146, 145, 346, 347), (42, 41, 242, 243), (147, 146, 347, 348), (43, 42, 243, 244), (148, 147, 348, 349), (44, 43, 244, 245), (149, 148, 349, 350), (45, 44, 245, 246), (150, 149, 350, 351), (46, 45, 246, 247), (151, 150, 351, 352), (47, 46, 247, 248), (152, 151, 352, 353), (48, 47, 248, 249), (153, 152, 353, 354), (49, 48, 249, 250), (154, 153, 354, 355), (50, 49, 250, 251), (155, 154, 355, 356), (51, 50, 251, 252), (156, 155, 356, 357), (52, 51, 252, 253), (157, 156, 357, 358), (53, 52, 253, 254), (158, 157, 358, 359), (54, 53, 254, 255), (159, 158, 359, 360), (55, 54, 255, 256), (160, 159, 360, 361), (56, 55, 256, 257), (161, 160, 361, 362), (57, 56, 257, 258), (162, 161, 362, 363), (58, 57, 258, 259), (163, 162, 363, 364), (59, 58, 259, 260), (164, 163, 364, 365), (60, 59, 260, 261), (165, 164, 365, 366), (61, 60, 261, 262), (166, 165, 366, 367), (62, 61, 262, 263), (167, 166, 367, 368), (63, 62, 263, 264), (168, 167, 368, 369), (64, 63, 264, 265), (169, 168, 369, 370), (65, 64, 265, 266), (170, 169, 370, 371), (66, 65, 266, 267), (171, 170, 371, 372), (67, 66, 267, 268), (172, 171, 372, 373), (68, 67, 268, 269), (173, 172, 373, 374), (69, 68, 269, 270), (174, 173, 374, 375), (70, 69, 270, 271), (175, 174, 375, 376), (71, 70, 271, 272), (176, 175, 376, 377), (72, 71, 272, 273), (177, 176, 377, 378), (73, 72, 273, 274), (178, 177, 378, 379), (74, 73, 274, 275), (179, 178, 379, 380), (75, 74, 275, 276), (180, 179, 380, 381), (76, 75, 276, 277), (181, 180, 381, 382), (77, 76, 277, 278), (182, 181, 382, 383), (78, 77, 278, 279), (183, 182, 383, 384), (79, 78, 279, 280), (184, 183, 384, 385), (80, 79, 280, 281), (185, 184, 385, 386), (81, 80, 281, 282), (186, 185, 386, 387), (82, 81, 282, 283), (187, 186, 387, 388), (83, 82, 283, 284), (188, 187, 388, 389), (84, 83, 284, 285), (189, 188, 389, 390), (85, 84, 285, 286), (190, 189, 390, 391), (86, 85, 286, 287), (191, 190, 391, 392), (87, 86, 287, 288), (192, 191, 392, 393), (88, 87, 288, 289), (193, 192, 393, 394), (89, 88, 289, 290), (194, 193, 394, 395), (90, 89, 290, 291), (195, 194, 395, 396), (91, 90, 291, 292), (196, 195, 396, 397), (402, 403, 404, 405, 406, 407, 408, 409, 410, 411, 412, 413, 414, 415, 416, 417, 418, 419, 420, 421, 422, 423, 424, 425, 426, 427, 428, 429, 430, 431, 432, 433), (434, 435, 436, 437, 438, 439, 440, 441, 442, 443, 444, 445, 446, 447, 448, 449, 450, 451, 452, 453, 454, 455, 456, 457, 458, 459, 460, 461, 462, 463, 464, 465)])
me_ellipticcylindermesh_003.polygons.foreach_set('use_smooth', [0, 0, 0, 0, 0, 0, 0, 0, 0, 0, 0, 0, 0, 0, 0, 0, 0, 0, 0, 0, 0, 0, 0, 0, 0, 0, 0, 0, 0, 0, 0, 0, 0, 0, 0, 0, 0, 0, 0, 0, 0, 0, 0, 0, 0, 0, 0, 0, 0, 0, 0, 0, 0, 0, 0, 0, 0, 0, 0, 0, 0, 0, 0, 0, 0, 0, 0, 0, 0, 0, 0, 0, 0, 0, 0, 0, 0, 0, 0, 0, 0, 0, 0, 0, 0, 0, 0, 0, 0, 0, 0, 0, 0, 0, 0, 0, 0, 0, 0, 0, 0, 0, 0, 0, 0, 0, 0, 0, 0, 0, 0, 0, 0, 0, 0, 0, 0, 0, 0, 0, 0, 0, 0, 0, 0, 0, 0, 0, 0, 0, 0, 0, 0, 0, 0, 0, 0, 0, 0, 0, 0, 0, 0, 0, 0, 0, 0, 0, 0, 0, 0, 0, 0, 0, 0, 0, 0, 0, 0, 0, 0, 0, 0, 0, 0, 0, 0, 0, 0, 0, 0, 0, 0, 0, 0, 0, 0, 0, 0, 0, 0, 0, 0, 0, 0, 0, 0, 0, 0, 0, 0, 0, 0, 0, 0, 0, 0, 0, 0, 0, 1, 1])
_uv = me_ellipticcylindermesh_003.uv_layers.new(name='UVMap')
_uv.uv.foreach_set('vector', [0.0, 0.0, 0.0, 0.0, 0.0, 0.0, 0.0, 0.0, 0.0, 0.0, 0.0, 0.0, 0.0, 0.0, 0.0, 0.0, 0.0, 0.0, 0.0, 0.0, 0.0, 0.0, 0.0, 0.0, 0.0, 0.0, 0.0, 0.0, 0.0, 0.0, 0.0, 0.0, 0.0, 0.0, 0.0, 0.0, 0.0, 0.0, 0.0, 0.0, 0.0, 0.0, 0.0, 0.0, 0.0, 0.0, 0.0, 0.0, 0.0, 0.0, 0.0, 0.0, 0.0, 0.0, 0.0, 0.0, 0.0, 0.0, 0.0, 0.0, 0.0, 0.0, 0.0, 0.0, 0.0, 0.0, 0.0, 0.0, 0.0, 0.0, 0.0, 0.0, 0.0, 0.0, 0.0, 0.0, 0.0, 0.0, 0.0, 0.0, 0.0, 0.0, 0.0, 0.0, 0.0, 0.0, 0.0, 0.0, 0.0, 0.0, 0.0, 0.0, 0.0, 0.0, 0.0, 0.0, 0.0, 0.0, 0.0, 0.0, 0.0, 0.0, 0.0, 0.0, 0.0, 0.0, 0.0, 0.0, 0.0, 0.0, 0.0, 0.0, 0.0, 0.0, 0.0, 0.0, 0.0, 0.0, 0.0, 0.0, 0.0, 0.0, 0.0, 0.0, 0.0, 0.0, 0.0, 0.0, 0.0, 0.0, 0.0, 0.0, 0.0, 0.0, 0.0, 0.0, 0.0, 0.0, 0.0, 0.0, 0.0, 0.0, 0.0, 0.0, 0.0, 0.0, 0.0, 0.0, 0.0, 0.0, 0.0, 0.0, 0.0, 0.0, 0.0, 0.0, 0.0, 0.0, 0.0, 0.0, 0.0, 0.0, 0.0, 0.0, 0.0, 0.0, 0.0, 0.0, 0.0, 0.0, 0.0, 0.0, 0.0, 0.0, 0.0, 0.0, 0.0, 0.0, 0.0, 0.0, 0.0, 0.0, 0.0, 0.0, 0.0, 0.0, 0.0, 0.0, 0.0, 0.0, 0.0, 0.0, 0.0, 0.0, 0.0, 0.0, 0.0, 0.0, 0.0, 0.0, 0.0, 0.0, 0.0, 0.0, 0.0, 0.0, 0.0, 0.0, 0.0, 0.0, 0.0, 0.0, 0.0, 0.0, 0.0, 0.0, 0.0, 0.0, 0.0, 0.0, 0.0, 0.0, 0.0, 0.0, 0.0, 0.0, 0.0, 0.0, 0.0, 0.0, 0.0, 0.0, 0.0, 0.0, 0.0, 0.0, 0.0, 0.0, 0.0, 0.0, 0.0, 0.0, 0.0, 0.0, 0.0, 0.0, 0.0, 0.0, 0.0, 0.0, 0.0, 0.0, 0.0, 0.0, 0.0, 0.0, 0.0, 0.0, 0.0, 0.0, 0.0, 0.0, 0.0, 0.0, 0.0, 0.0, 0.0, 0.0, 0.0, 0.0, 0.0, 0.0, 0.0, 0.0, 0.0, 0.0, 0.0, 0.0, 0.0, 0.0, 0.0, 0.0, 0.0, 0.0, 0.0, 0.0, 0.0, 0.0, 0.0, 0.0, 0.0, 0.0, 0.0, 0.0, 0.0, 0.0, 0.0, 0.0, 0.0, 0.0, 0.0, 0.0, 0.0, 0.0, 0.0, 0.0, 0.0, 0.0, 0.0, 0.0, 0.0, 0.0, 0.0, 0.0, 0.0, 0.0, 0.0, 0.0, 0.0, 0.0, 0.0, 0.0, 0.0, 0.0, 0.0, 0.0, 0.0, 0.0, 0.0, 0.0, 0.0, 0.0, 0.0, 0.0, 0.0, 0.0, 0.0, 0.0, 0.0, 0.0, 0.0, 0.0, 0.0, 0.0, 0.0, 0.0, 0.0, 0.0, 0.0, 0.0, 0.0, 0.0, 0.0, 0.0, 0.0, 0.0, 0.0, 0.0, 0.0, 0.0, 0.0, 0.0, 0.0, 0.0, 0.0, 0.0, 0.0, 0.0, 0.0, 0.0, 0.0, 0.0, 0.0, 0.0, 0.0, 0.0, 0.0, 0.0, 0.0, 0.0, 0.0, 0.0, 0.0, 0.0, 0.0, 0.0, 0.0, 0.0, 0.0, 0.0, 0.0, 0.0, 0.0, 0.0, 0.0, 0.0, 0.0, 0.0, 0.0, 0.0, 0.0, 0.0, 0.0, 0.0, 0.0, 0.0, 0.0, 0.0, 0.0, 0.0, 0.0, 0.0, 0.0, 0.0, 0.0, 0.0, 0.0, 0.0, 0.0, 0.0, 0.0, 0.0, 0.0, 0.0, 0.0, 0.0, 0.0, 0.0, 0.0, 0.0, 0.0, 0.0, 0.0, 0.0, 0.0, 0.0, 0.0, 0.0, 0.0, 0.0, 0.0, 0.0, 0.0, 0.0, 0.0, 0.0, 0.0, 0.0, 0.0, 0.0, 0.0, 0.0, 0.0, 0.0, 0.0, 0.0, 0.0, 0.0, 0.0, 0.0, 0.0, 0.0, 0.0, 0.0, 0.0, 0.0, 0.0, 0.0, 0.0, 0.0, 0.0, 0.0, 0.0, 0.0, 0.0, 0.0, 0.0, 0.0, 0.0, 0.0, 0.0, 0.0, 0.0, 0.0, 0.0, 0.0, 0.0, 0.0, 0.0, 0.0, 0.0, 0.0, 0.0, 0.0, 0.0, 0.0, 0.0, 0.0, 0.0, 0.0, 0.0, 0.0, 0.0, 0.0, 0.0, 0.0, 0.0, 0.0, 0.0, 0.0, 0.0, 0.0, 0.0, 0.0, 0.0, 0.0, 0.0, 0.0, 0.0, 0.0, 0.0, 0.0, 0.0, 0.0, 0.0, 0.0, 0.0, 0.0, 0.0, 0.0, 0.0, 0.0, 0.0, 0.0, 0.0, 0.0, 0.0, 0.0, 0.0, 0.0, 0.0, 0.0, 0.0, 0.0, 0.0, 0.0, 0.0, 0.0, 0.0, 0.0, 0.0, 0.0, 0.0, 0.0, 0.0, 0.0, 0.0, 0.0, 0.0, 0.0, 0.0, 0.0, 0.0, 0.0, 0.0, 0.0, 0.0, 0.0, 0.0, 0.0, 0.0, 0.0, 0.0, 0.0, 0.0, 0.0, 0.0, 0.0, 0.0, 0.0, 0.0, 0.0, 0.0, 0.0, 0.0, 0.0, 0.0, 0.0, 0.0, 0.0, 0.0, 0.0, 0.0, 0.0, 0.0, 0.0, 0.0, 0.0, 0.0, 0.0, 0.0, 0.0, 0.0, 0.0, 0.0, 0.0, 0.0, 0.0, 0.0, 0.0, 0.0, 0.0, 0.0, 0.0, 0.0, 0.0, 0.0, 0.0, 0.0, 0.0, 0.0, 0.0, 0.0, 0.0, 0.0, 0.0, 0.0, 0.0, 0.0, 0.0, 0.0, 0.0, 0.0, 0.0, 0.0, 0.0, 0.0, 0.0, 0.0, 0.0, 0.0, 0.0, 0.0, 0.0, 0.0, 0.0, 0.0, 0.0, 0.0, 0.0, 0.0, 0.0, 0.0, 0.0, 0.0, 0.0, 0.0, 0.0, 0.0, 0.0, 0.0, 0.0, 0.0, 0.0, 0.0, 0.0, 0.0, 0.0, 0.0, 0.0, 0.0, 0.0, 0.0, 0.0, 0.0, 0.0, 0.0, 0.0, 0.0, 0.0, 0.0, 0.0, 0.0, 0.0, 0.0, 0.0, 0.0, 0.0, 0.0, 0.0, 0.0, 0.0, 0.0, 0.0, 0.0, 0.0, 0.0, 0.0, 0.0, 0.0, 0.0, 0.0, 0.0, 0.0, 0.0, 0.0, 0.0, 0.0, 0.0, 0.0, 0.0, 0.0, 0.0, 0.0, 0.0, 0.0, 0.0, 0.0, 0.0, 0.0, 0.0, 0.0, 0.0, 0.0, 0.0, 0.0, 0.0, 0.0, 0.0, 0.0, 0.0, 0.0, 0.0, 0.0, 0.0, 0.0, 0.0, 0.0, 0.0, 0.0, 0.0, 0.0, 0.0, 0.0, 0.0, 0.0, 0.0, 0.0, 0.0, 0.0, 0.0, 0.0, 0.0, 0.0, 0.0, 0.0, 0.0, 0.0, 0.0, 0.0, 0.0, 0.0, 0.0, 0.0, 0.0, 0.0, 0.0, 0.0, 0.0, 0.0, 0.0, 0.0, 0.0, 0.0, 0.0, 0.0, 0.0, 0.0, 0.0, 0.0, 0.0, 0.0, 0.0, 0.0, 0.0, 0.0, 0.0, 0.0, 0.0, 0.0, 0.0, 0.0, 0.0, 0.0, 0.0, 0.0, 0.0, 0.0, 0.0, 0.0, 0.0, 0.0, 0.0, 0.0, 0.0, 0.0, 0.0, 0.0, 0.0, 0.0, 0.0, 0.0, 0.0, 0.0, 0.0, 0.0, 0.0, 0.0, 0.0, 0.0, 0.0, 0.0, 0.0, 0.0, 0.0, 0.0, 0.0, 0.0, 0.0, 0.0, 0.0, 0.0, 0.0, 0.0, 0.0, 0.0, 0.0, 0.0, 0.0, 0.0, 0.0, 0.0, 0.0, 0.0, 0.0, 0.0, 0.0, 0.0, 0.0, 0.0, 0.0, 0.0, 0.0, 0.0, 0.0, 0.0, 0.0, 0.0, 0.0, 0.0, 0.0, 0.0, 0.0, 0.0, 0.0, 0.0, 0.0, 0.0, 0.0, 0.0, 0.0, 0.0, 0.0, 0.0, 0.0, 0.0, 0.0, 0.0, 0.0, 0.0, 0.0, 0.0, 0.0, 0.0, 0.0, 0.0, 0.0, 0.0, 0.0, 0.0, 0.0, 0.0, 0.0, 0.0, 0.0, 0.0, 0.0, 0.0, 0.0, 0.0, 0.0, 0.0, 0.0, 0.0, 0.0, 0.0, 0.0, 0.0, 0.0, 0.0, 0.0, 0.0, 0.0, 0.0, 0.0, 0.0, 0.0, 0.0, 0.0, 0.0, 0.0, 0.0, 0.0, 0.0, 0.0, 0.0, 0.0, 0.0, 0.0, 0.0, 0.0, 0.0, 0.0, 0.0, 0.0, 0.0, 0.0, 0.0, 0.0, 0.0, 0.0, 0.0, 0.0, 0.0, 0.0, 0.0, 0.0, 0.0, 0.0, 0.0, 0.0, 0.0, 0.0, 0.0, 0.0, 0.0, 0.0, 0.0, 0.0, 0.0, 0.0, 0.0, 0.0, 0.0, 0.0, 0.0, 0.0, 0.0, 0.0, 0.0, 0.0, 0.0, 0.0, 0.0, 0.0, 0.0, 0.0, 0.0, 0.0, 0.0, 0.0, 0.0, 0.0, 0.0, 0.0, 0.0, 0.0, 0.0, 0.0, 0.0, 0.0, 0.0, 0.0, 0.0, 0.0, 0.0, 0.0, 0.0, 0.0, 0.0, 0.0, 0.0, 0.0, 0.0, 0.0, 0.0, 0.0, 0.0, 0.0, 0.0, 0.0, 0.0, 0.0, 0.0, 0.0, 0.0, 0.0, 0.0, 0.0, 0.0, 0.0, 0.0, 0.0, 0.0, 0.0, 0.0, 0.0, 0.0, 0.0, 0.0, 0.0, 0.0, 0.0, 0.0, 0.0, 0.0, 0.0, 0.0, 0.0, 0.0, 0.0, 0.0, 0.0, 0.0, 0.0, 0.0, 0.0, 0.0, 0.0, 0.0, 0.0, 0.0, 0.0, 0.0, 0.0, 0.0, 0.0, 0.0, 0.0, 0.0, 0.0, 0.0, 0.0, 0.0, 0.0, 0.0, 0.0, 0.0, 0.0, 0.0, 0.0, 0.0, 0.0, 0.0, 0.0, 0.0, 0.0, 0.0, 0.0, 0.0, 0.0, 0.0, 0.0, 0.0, 0.0, 0.0, 0.0, 0.0, 0.0, 0.0, 0.0, 0.0, 0.0, 0.0, 0.0, 0.0, 0.0, 0.0, 0.0, 0.0, 0.0, 0.0, 0.0, 0.0, 0.0, 0.0, 0.0, 0.0, 0.0, 0.0, 0.0, 0.0, 0.0, 0.0, 0.0, 0.0, 0.0, 0.0, 0.0, 0.0, 0.0, 0.0, 0.0, 0.0, 0.0, 0.0, 0.0, 0.0, 0.0, 0.0, 0.0, 0.0, 0.0, 0.0, 0.0, 0.0, 0.0, 0.0, 0.0, 0.0, 0.0, 0.0, 0.0, 0.0, 0.0, 0.0, 0.0, 0.0, 0.0, 0.0, 0.0, 0.0, 0.0, 0.0, 0.0, 0.0, 0.0, 0.0, 0.0, 0.0, 0.0, 0.0, 0.0, 0.0, 0.0, 0.0, 0.0, 0.0, 0.0, 0.0, 0.0, 0.0, 0.0, 0.0, 0.0, 0.0, 0.0, 0.0, 0.0, 0.0, 0.0, 0.0, 0.0, 0.0, 0.0, 0.0, 0.0, 0.0, 0.0, 0.0, 0.0, 0.0, 0.0, 0.0, 0.0, 0.0, 0.0, 0.0, 0.0, 0.0, 0.0, 0.0, 0.0, 0.0, 0.0, 0.0, 0.0, 0.0, 0.0, 0.0, 0.0, 0.0, 0.0, 0.0, 0.0, 0.0, 0.0, 0.0, 0.0, 0.0, 0.0, 0.0, 0.0, 0.0, 0.0, 0.0, 0.0, 0.0, 0.0, 0.0, 0.0, 0.0, 0.0, 0.0, 0.0, 0.0, 0.0, 0.0, 0.0, 0.0, 0.0, 0.0, 0.0, 0.0, 0.0, 0.0, 0.0, 0.0, 0.0, 0.0, 0.0, 0.0, 0.0, 0.0, 0.0, 0.0, 0.0, 0.0, 0.0, 0.0, 0.0, 0.0, 0.0, 0.0, 0.0, 0.0, 0.0, 0.0, 0.0, 0.0, 0.0, 0.0, 0.0, 0.0, 0.0, 0.0, 0.0, 0.0, 0.0, 0.0, 0.0, 0.0, 0.0, 0.0, 0.0, 0.0, 0.0, 0.0, 0.0, 0.0, 0.0, 0.0, 0.0, 0.0, 0.0, 0.0, 0.0, 0.0, 0.0, 0.0, 0.0, 0.0, 0.0, 0.0, 0.0, 0.0, 0.0, 0.0, 0.0, 0.0, 0.0, 0.0, 0.0, 0.0, 0.0, 0.0, 0.0, 0.0, 0.0, 0.0, 0.0, 0.0, 0.0, 0.0, 0.0, 0.0, 0.0, 0.0, 0.0, 0.0, 0.0, 0.0, 0.0, 0.0, 0.0, 0.0, 0.0, 0.0, 0.0, 0.0, 0.0, 0.0, 0.0, 0.0, 0.0, 0.0, 0.0, 0.0, 0.0, 0.0, 0.0, 0.0, 0.0, 0.0, 0.0, 0.0, 0.0, 0.0, 0.0, 0.0, 0.0, 0.0, 0.0, 0.0, 0.0, 0.0, 0.0, 0.0, 0.0, 0.0, 0.0, 0.0, 0.0, 0.0, 0.0, 0.0, 0.0, 0.0, 0.0, 0.0, 0.0, 0.0, 0.0, 0.0, 0.0, 0.0, 0.0, 0.0, 0.0, 0.0, 0.0, 0.0, 0.0, 0.0, 0.0, 0.0, 0.0, 0.0, 0.0, 0.0, 0.0, 0.0, 0.0, 0.0, 0.0, 0.0, 0.0, 0.0, 0.0, 0.0, 0.0, 0.0, 0.0, 0.0, 0.0, 0.0, 0.0, 0.0, 0.0, 0.0, 0.0, 0.0, 0.0, 0.0, 0.0, 0.0, 0.0, 0.0, 0.0, 0.0, 0.0, 0.0, 0.0, 0.0, 0.0, 0.0, 0.0, 0.0, 0.0, 0.0, 0.0, 0.0, 0.0, 0.0, 0.0, 0.0, 0.0, 0.0, 0.0, 0.0, 0.0, 0.0, 0.0, 0.0, 0.0, 0.0, 0.0, 0.0, 0.0, 0.0, 0.0, 0.0, 0.0, 0.0, 0.0, 0.0, 0.0, 0.0, 0.0, 0.0, 0.0, 0.0, 0.0, 0.0, 0.0, 0.0, 0.0, 0.0, 0.0, 0.0, 0.0, 0.0, 0.0, 0.0, 0.0, 0.0, 0.0, 0.0, 0.0, 0.0, 0.0, 0.0, 0.0, 0.0, 0.0, 0.0, 0.0, 0.0, 0.0, 0.0, 0.0, 0.0, 0.0, 0.0, 0.0, 0.0, 0.0, 0.0, 0.0, 0.0, 0.0, 0.0, 0.0, 0.0, 0.0, 0.0, 0.0, 0.0, 0.0, 0.0, 0.0, 0.0, 0.0, 0.0, 0.0, 0.0, 0.0, 0.0, 0.0, 0.0, 0.0, 0.0, 0.0, 0.0, 0.0, 0.0, 0.0, 0.0, 0.0, 0.0, 0.0, 0.0, 0.0, 0.0, 0.0, 0.0, 0.0, 0.0, 0.0, 0.0, 0.0, 0.0, 0.0, 0.0, 0.0, 0.0, 0.0, 0.0, 0.0, 0.0, 0.0, 0.0, 0.0, 0.0, 0.0, 0.0, 0.0, 0.0, 0.0, 0.0, 0.0, 0.0, 0.0, 0.0, 0.0, 0.0, 0.0, 0.0, 0.0, 0.0, 0.0, 0.0, 0.0, 0.0, 0.0, 0.0, 0.0, 0.0, 0.0, 0.0, 0.0, 0.0, 0.0, 0.0, 0.0, 0.0, 0.0, 0.0, 0.0, 0.0, 0.5, 1.0, 0.4025, 0.9904, 0.3087, 0.9619, 0.2222, 0.9157, 0.1464, 0.8536, 0.08427, 0.7778, 0.03806, 0.6913, 0.009607, 0.5975, 0.0, 0.5, 0.009607, 0.4025, 0.03806, 0.3087, 0.08427, 0.2222, 0.1464, 0.1464, 0.2222, 0.08427, 0.3087, 0.03806, 0.4025, 0.009607, 0.5, 0.0, 0.5975, 0.009607, 0.6913, 0.03806, 0.7778, 0.08427, 0.8536, 0.1464, 0.9157, 0.2222, 0.9619, 0.3087, 0.9904, 0.4025, 1.0, 0.5, 0.9904, 0.5975, 0.9619, 0.6913, 0.9157, 0.7778, 0.8536, 0.8536, 0.7778, 0.9157, 0.6913, 0.9619, 0.5975, 0.9904, 0.5, 1.0, 0.4025, 0.9904, 0.3087, 0.9619, 0.2222, 0.9157, 0.1464, 0.8536, 0.08427, 0.7778, 0.03806, 0.6913, 0.009607, 0.5975, 0.0, 0.5, 0.009607, 0.4025, 0.03806, 0.3087, 0.08427, 0.2222, 0.1464, 0.1464, 0.2222, 0.08427, 0.3087, 0.03806, 0.4025, 0.009607, 0.5, 0.0, 0.5975, 0.009607, 0.6913, 0.03806, 0.7778, 0.08427, 0.8536, 0.1464, 0.9157, 0.2222, 0.9619, 0.3087, 0.9904, 0.4025, 1.0, 0.5, 0.9904, 0.5975, 0.9619, 0.6913, 0.9157, 0.7778, 0.8536, 0.8536, 0.7778, 0.9157, 0.6913, 0.9619, 0.5975, 0.9904])
me_ellipticcylindermesh_003.materials.append(mat_azurebluedark)
me_ellipticcylindermesh_003.update()

# ---- objects
ob_circumfer_ncies = bpy.data.objects.new('Circumferències', me_placeholder_mesh_004)
ob_cilindre = bpy.data.objects.new('Cilindre', me_ellipticcylindermesh_003)

# ---- transforms, parenting, visibility, modifiers, constraints
ob_circumfer_ncies.location = (4.619, 4.619, 9.619)
ob_circumfer_ncies.rotation_mode = 'QUATERNION'
ob_circumfer_ncies.rotation_quaternion = (0.8205, -0.1759, 0.4247, 0.3399)
_m = ob_circumfer_ncies.modifiers.new('skin', 'SKIN')
_m = ob_circumfer_ncies.modifiers.new('SubSurf', 'SUBSURF')
_m.subdivision_type = 'SIMPLE'
_m.levels = 4
_m = ob_circumfer_ncies.modifiers.new('Solidify', 'SOLIDIFY')
_m.thickness = 0.02
_m.offset = 1.0
ob_cilindre.location = (0.0, 0.0, 5.0)
ob_cilindre.rotation_mode = 'QUATERNION'
ob_cilindre.rotation_quaternion = (0.8205, -0.1759, 0.4247, 0.3399)
ob_cilindre.scale = (4.0, 4.0, 1.0)
_m = ob_cilindre.modifiers.new('Solidify', 'SOLIDIFY')
_m.offset = 1.0
_m = ob_cilindre.modifiers.new('SubSurf', 'SUBSURF')
_m.subdivision_type = 'SIMPLE'
_m.levels = 4

# ---- collection membership
scene.collection.objects.link(ob_circumfer_ncies)
scene.collection.objects.link(ob_cilindre)

# ---- scene / render settings (as saved in the file)
scene.frame_start = 0; scene.frame_end = 1420; scene.frame_set(859)
scene.render.engine = 'BLENDER_EEVEE_NEXT'
scene.cycles.sampling_pattern = 'TABULATED_SOBOL'
scene.cycles.use_light_tree = False
scene.view_settings.view_transform = 'Filmic'
bpy.context.view_layer.update()

# ---- added for rendering (the .blend has no active camera and no usable light): camera, sun
cam_auto = bpy.data.cameras.new('AutoCamera')
cam_auto.lens = 50.0
cam_auto.sensor_width = 36.0
cam_auto.clip_end = 1000.0
ob_auto_camera = bpy.data.objects.new('AutoCamera', cam_auto)
scene.collection.objects.link(ob_auto_camera)
ob_auto_camera.location = (28.0891, -33.7069, 27.4713)
ob_auto_camera.rotation_euler = (1.09748, -7.21219e-08, 0.694738)
scene.camera = ob_auto_camera
light_auto_sun = bpy.data.lights.new('AutoSun', 'SUN')
light_auto_sun.energy = 3.0
light_auto_sun.angle = 0.0523599
ob_auto_sun = bpy.data.objects.new('AutoSun', light_auto_sun)
scene.collection.objects.link(ob_auto_sun)
ob_auto_sun.rotation_euler = (0.872665, 0.174533, 0.523599)
bpy.context.view_layer.update()
